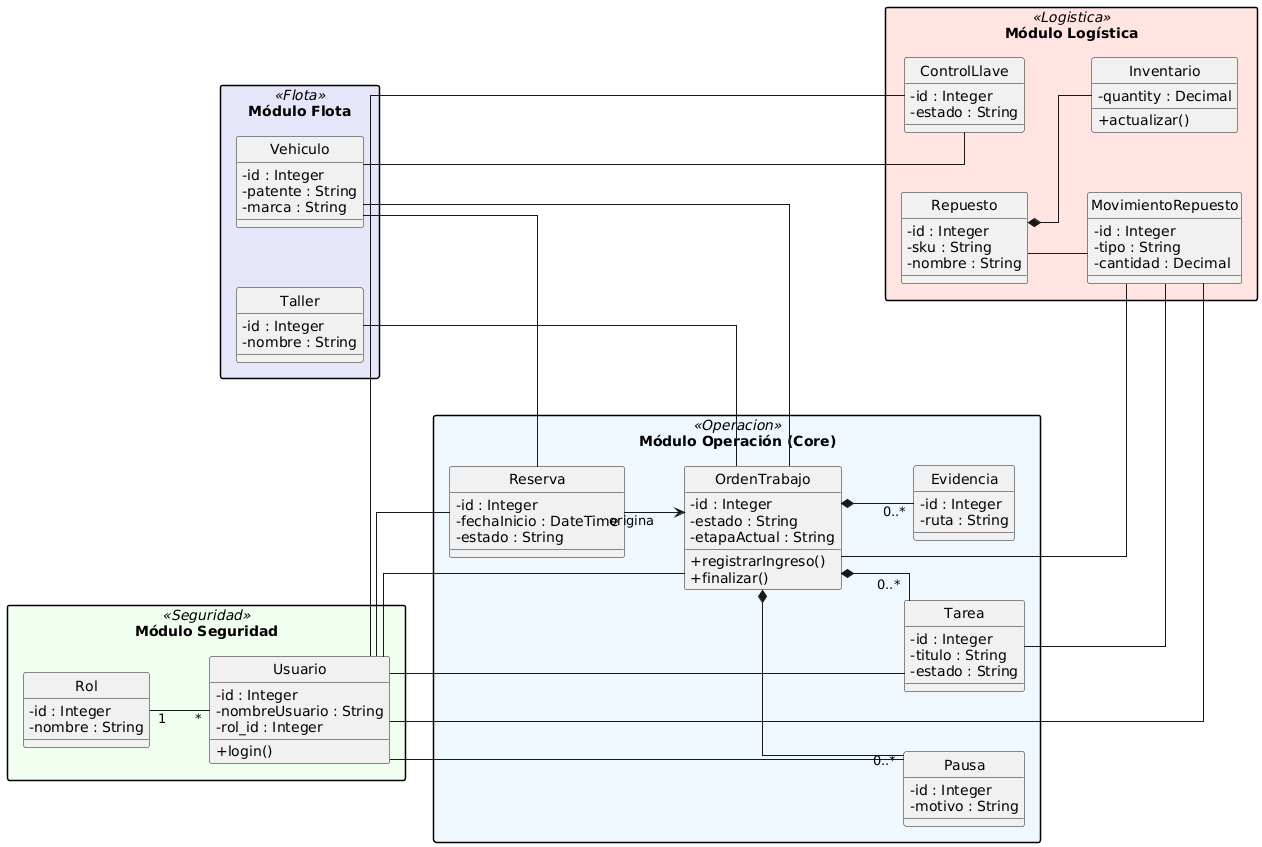

The diagram above was rendered by PlantUML. Its source (embedded in the PNG):
@startuml
' Cambiamos la orientación a horizontal para aprovechar mejor el espacio
left to right direction

' Usamos líneas ortogonales (rectas) pero dejamos que el motor decida la ruta
skinparam linetype ortho
skinparam nodesep 60
skinparam ranksep 60
skinparam classAttributeIconSize 0
hide circle
skinparam packageStyle rectangle

' Colores suaves
skinparam package {
    BackgroundColor<<Seguridad>> HoneyDew
    BackgroundColor<<Flota>> Lavender
    BackgroundColor<<Operacion>> AliceBlue
    BackgroundColor<<Logistica>> MistyRose
}

' ==========================================
' DEFINICIÓN DE PAQUETES
' ==========================================

package "Módulo Seguridad" <<Seguridad>> {
    class Rol {
        - id : Integer
        - nombre : String
    }

    class Usuario {
        - id : Integer
        - nombreUsuario : String
        - rol_id : Integer
        + login()
    }
    
    Rol "1" -- "*" Usuario
}

package "Módulo Flota" <<Flota>> {
    class Taller {
        - id : Integer
        - nombre : String
    }

    class Vehiculo {
        - id : Integer
        - patente : String
        - marca : String
    }
}

package "Módulo Operación (Core)" <<Operacion>> {
    class Reserva {
        - id : Integer
        - fechaInicio : DateTime
        - estado : String
    }

    class OrdenTrabajo {
        - id : Integer
        - estado : String
        - etapaActual : String
        + registrarIngreso()
        + finalizar()
    }

    class Tarea {
        - id : Integer
        - titulo : String
        - estado : String
    }

    class Pausa {
        - id : Integer
        - motivo : String
    }

    class Evidencia {
        - id : Integer
        - ruta : String
    }
    
    ' Relaciones Internas del Core
    OrdenTrabajo *-- "0..*" Tarea
    OrdenTrabajo *-- "0..*" Pausa
    OrdenTrabajo *-- "0..*" Evidencia
    Reserva --> OrdenTrabajo : origina
}

package "Módulo Logística" <<Logistica>> {
    class Repuesto {
        - id : Integer
        - sku : String
        - nombre : String
    }

    class Inventario {
        - quantity : Decimal
        + actualizar()
    }

    class MovimientoRepuesto {
        - id : Integer
        - tipo : String
        - cantidad : Decimal
    }

    class ControlLlave {
        - id : Integer
        - estado : String
    }

    Repuesto *-- Inventario
    Repuesto -- MovimientoRepuesto
}

' ==========================================
' RELACIONES ENTRE MÓDULOS
' ==========================================

' Seguridad (Usuario) conecta con todo
Usuario -- Reserva
Usuario -- OrdenTrabajo
Usuario -- Tarea
Usuario -- Pausa
Usuario -- MovimientoRepuesto
Usuario -- ControlLlave

' Flota conecta con Operación y Logística
Vehiculo -- Reserva
Vehiculo -- OrdenTrabajo
Vehiculo -- ControlLlave
Taller -- OrdenTrabajo

' Logística conecta con Operación
OrdenTrabajo -- MovimientoRepuesto
Tarea -- MovimientoRepuesto
@enduml